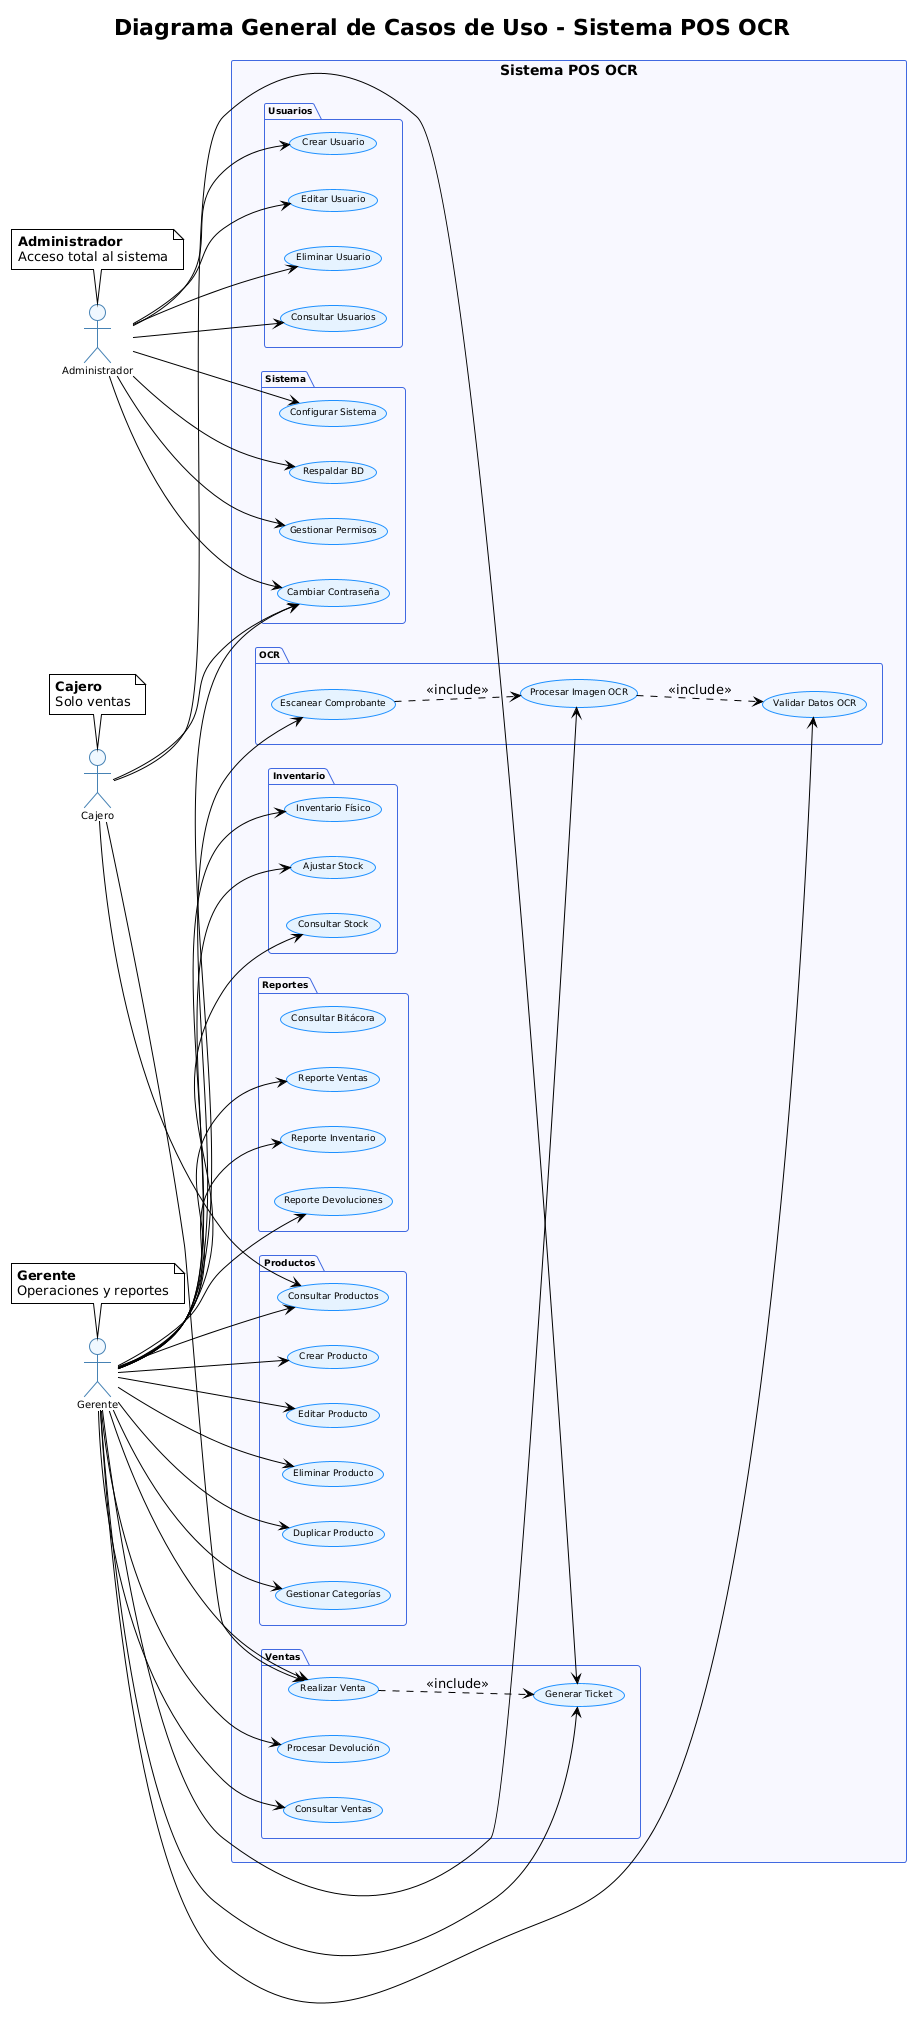

The diagram above was rendered by PlantUML. Its source (embedded in the PNG):
@startuml
!theme plain
title Diagrama General de Casos de Uso - Sistema POS OCR

skinparam actor {
  BackgroundColor #F0F8FF
  BorderColor #4682B4
  FontSize 10
}

skinparam usecase {
  BackgroundColor #E6F3FF
  BorderColor #1E90FF
  FontSize 9
}

skinparam package {
  BackgroundColor #F8F8FF
  BorderColor #4169E1
  FontStyle bold
  FontSize 9
}

left to right direction

' Actores del Sistema
actor "Administrador" as Admin
actor "Gerente" as Gerente  
actor "Cajero" as Cajero

rectangle "Sistema POS OCR" {

  package "Usuarios" {
    usecase "Crear Usuario" as UC1
    usecase "Editar Usuario" as UC2
    usecase "Eliminar Usuario" as UC3
    usecase "Consultar Usuarios" as UC4
  }

  package "Productos" {
    usecase "Crear Producto" as UC5
    usecase "Editar Producto" as UC6
    usecase "Eliminar Producto" as UC7
    usecase "Consultar Productos" as UC8
    usecase "Duplicar Producto" as UC9
    usecase "Gestionar Categorías" as UC10
  }

  package "Ventas" {
    usecase "Realizar Venta" as UC11
    usecase "Procesar Devolución" as UC12
    usecase "Consultar Ventas" as UC13
    usecase "Generar Ticket" as UC14
  }

  package "OCR" {
    usecase "Escanear Comprobante" as UC15
    usecase "Procesar Imagen OCR" as UC16
    usecase "Validar Datos OCR" as UC17
  }

  package "Inventario" {
    usecase "Inventario Físico" as UC18
    usecase "Ajustar Stock" as UC19
    usecase "Consultar Stock" as UC20
  }

  package "Reportes" {
    usecase "Reporte Ventas" as UC21
    usecase "Reporte Inventario" as UC22
    usecase "Reporte Devoluciones" as UC23
    usecase "Consultar Bitácora" as UC24
  }

  package "Sistema" {
    usecase "Cambiar Contraseña" as UC25
    usecase "Configurar Sistema" as UC26
    usecase "Respaldar BD" as UC27
    usecase "Gestionar Permisos" as UC28
  }
}

' Relaciones principales por rol
Admin --> UC1
Admin --> UC2  
Admin --> UC3
Admin --> UC4
Admin --> UC26
Admin --> UC27
Admin --> UC28

Gerente --> UC5
Gerente --> UC6
Gerente --> UC7
Gerente --> UC8
Gerente --> UC9
Gerente --> UC10
Gerente --> UC11
Gerente --> UC12
Gerente --> UC13
Gerente --> UC14
Gerente --> UC15
Gerente --> UC16
Gerente --> UC17
Gerente --> UC18
Gerente --> UC19
Gerente --> UC20
Gerente --> UC21
Gerente --> UC22
Gerente --> UC23

Cajero --> UC8
Cajero --> UC11
Cajero --> UC14

' Todos pueden cambiar contraseña
Admin --> UC25
Gerente --> UC25
Cajero --> UC25

' Relaciones entre casos de uso
UC11 ..> UC14 : <<include>>
UC15 ..> UC16 : <<include>>
UC16 ..> UC17 : <<include>>

note top of Admin {
  **Administrador**
  Acceso total al sistema
}

note top of Gerente {
  **Gerente**
  Operaciones y reportes
}

note top of Cajero {
  **Cajero**
  Solo ventas
}
@enduml